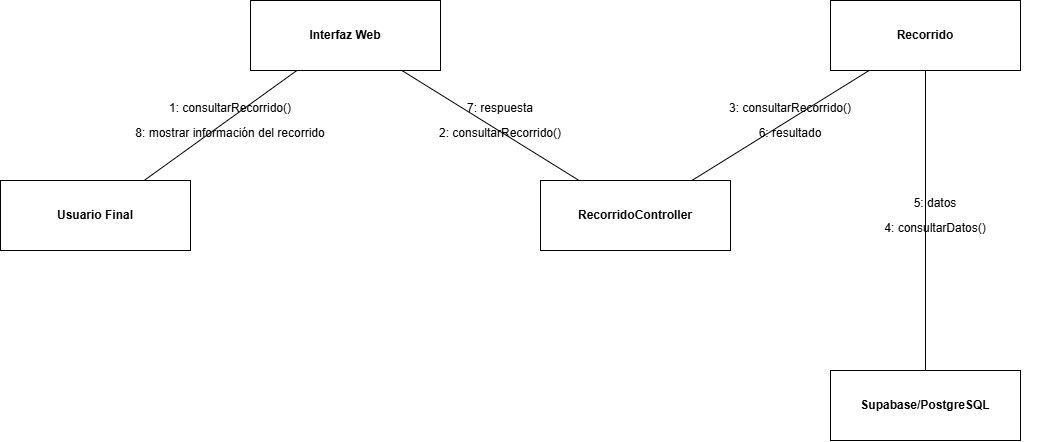

The diagram above was exported from draw.io. Its source (the exported page's mxGraphModel, read from the mxfile embedded in the PNG):
<mxGraphModel dx="1414" dy="743" grid="1" gridSize="10" guides="1" tooltips="1" connect="1" arrows="1" fold="1" page="1" pageScale="1" pageWidth="1200" pageHeight="800" math="0" shadow="0">
  <root>
    <mxCell id="0" />
    <mxCell id="1" parent="0" />
    <mxCell id="n0" parent="1" style="rounded=0;whiteSpace=wrap;html=1;strokeColor=#000000;fillColor=#ffffff;fontStyle=1;" value="Usuario Final" vertex="1">
      <mxGeometry height="70" width="190" x="60" y="260" as="geometry" />
    </mxCell>
    <mxCell id="n1" parent="1" style="rounded=0;whiteSpace=wrap;html=1;strokeColor=#000000;fillColor=#ffffff;fontStyle=1;" value="Interfaz Web" vertex="1">
      <mxGeometry height="70" width="190" x="310" y="80" as="geometry" />
    </mxCell>
    <mxCell id="n2" parent="1" style="rounded=0;whiteSpace=wrap;html=1;strokeColor=#000000;fillColor=#ffffff;fontStyle=1;" value="RecorridoController" vertex="1">
      <mxGeometry height="70" width="190" x="600" y="260" as="geometry" />
    </mxCell>
    <mxCell id="n3" parent="1" style="rounded=0;whiteSpace=wrap;html=1;strokeColor=#000000;fillColor=#ffffff;fontStyle=1;" value="Recorrido" vertex="1">
      <mxGeometry height="70" width="190" x="890" y="80" as="geometry" />
    </mxCell>
    <mxCell id="n4" parent="1" style="rounded=0;whiteSpace=wrap;html=1;strokeColor=#000000;fillColor=#ffffff;fontStyle=1;" value="Supabase/PostgreSQL" vertex="1">
      <mxGeometry height="70" width="190" x="890" y="450" as="geometry" />
    </mxCell>
    <mxCell id="link0" edge="1" parent="1" source="n0" style="endArrow=none;startArrow=none;strokeColor=#000000;" target="n1">
      <mxGeometry relative="1" as="geometry" />
    </mxCell>
    <mxCell id="link1" edge="1" parent="1" source="n1" style="endArrow=none;startArrow=none;strokeColor=#000000;" target="n2">
      <mxGeometry relative="1" as="geometry" />
    </mxCell>
    <mxCell id="link2" edge="1" parent="1" source="n2" style="endArrow=none;startArrow=none;strokeColor=#000000;" target="n3">
      <mxGeometry relative="1" as="geometry" />
    </mxCell>
    <mxCell id="link3" edge="1" parent="1" source="n3" style="endArrow=none;startArrow=none;strokeColor=#000000;" target="n4">
      <mxGeometry relative="1" as="geometry" />
    </mxCell>
    <mxCell id="m0" parent="1" style="text;html=1;align=center;verticalAlign=middle;whiteSpace=wrap;strokeColor=none;fillColor=none;" value="1: consultarRecorrido()" vertex="1">
      <mxGeometry height="35" width="210" x="185" y="170" as="geometry" />
    </mxCell>
    <mxCell id="m1" parent="1" style="text;html=1;align=center;verticalAlign=middle;whiteSpace=wrap;strokeColor=none;fillColor=none;" value="2: consultarRecorrido()" vertex="1">
      <mxGeometry height="35" width="210" x="455" y="195" as="geometry" />
    </mxCell>
    <mxCell id="m2" parent="1" style="text;html=1;align=center;verticalAlign=middle;whiteSpace=wrap;strokeColor=none;fillColor=none;" value="3: consultarRecorrido()" vertex="1">
      <mxGeometry height="35" width="210" x="745" y="170" as="geometry" />
    </mxCell>
    <mxCell id="m3" parent="1" style="text;html=1;align=center;verticalAlign=middle;whiteSpace=wrap;strokeColor=none;fillColor=none;" value="4: consultarDatos()" vertex="1">
      <mxGeometry height="35" width="210" x="890" y="290" as="geometry" />
    </mxCell>
    <mxCell id="m4" parent="1" style="text;html=1;align=center;verticalAlign=middle;whiteSpace=wrap;strokeColor=none;fillColor=none;" value="5: datos" vertex="1">
      <mxGeometry height="35" width="210" x="890" y="265" as="geometry" />
    </mxCell>
    <mxCell id="m5" parent="1" style="text;html=1;align=center;verticalAlign=middle;whiteSpace=wrap;strokeColor=none;fillColor=none;" value="6: resultado" vertex="1">
      <mxGeometry height="35" width="210" x="745" y="195" as="geometry" />
    </mxCell>
    <mxCell id="m6" parent="1" style="text;html=1;align=center;verticalAlign=middle;whiteSpace=wrap;strokeColor=none;fillColor=none;" value="7: respuesta" vertex="1">
      <mxGeometry height="35" width="210" x="455" y="170" as="geometry" />
    </mxCell>
    <mxCell id="m7" parent="1" style="text;html=1;align=center;verticalAlign=middle;whiteSpace=wrap;strokeColor=none;fillColor=none;" value="8: mostrar información del recorrido" vertex="1">
      <mxGeometry height="35" width="210" x="185" y="195" as="geometry" />
    </mxCell>
  </root>
</mxGraphModel>